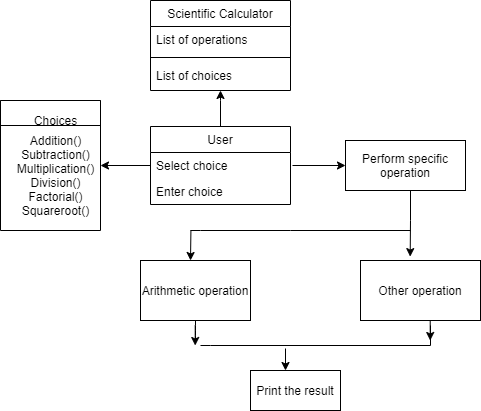

The diagram above was exported from draw.io. Its source (the exported page's mxGraphModel, read from the mxfile embedded in the PNG):
<mxGraphModel dx="2620" dy="551" grid="1" gridSize="10" guides="1" tooltips="1" connect="1" arrows="1" fold="1" page="1" pageScale="1" pageWidth="850" pageHeight="1100" math="0" shadow="0">
  <root>
    <mxCell id="0" />
    <mxCell id="1" parent="0" />
    <mxCell id="1ahK8cG8jzEUT95g2QWL-1" value="Scientific Calculator" style="swimlane;fontStyle=0;childLayout=stackLayout;horizontal=1;startSize=26;horizontalStack=0;resizeParent=1;resizeParentMax=0;resizeLast=0;collapsible=1;marginBottom=0;" vertex="1" parent="1">
      <mxGeometry x="-1530" y="20" width="140" height="90" as="geometry" />
    </mxCell>
    <mxCell id="1ahK8cG8jzEUT95g2QWL-2" value="List of operations" style="text;strokeColor=none;fillColor=none;align=left;verticalAlign=top;spacingLeft=4;spacingRight=4;overflow=hidden;rotatable=0;points=[[0,0.5],[1,0.5]];portConstraint=eastwest;" vertex="1" parent="1ahK8cG8jzEUT95g2QWL-1">
      <mxGeometry y="26" width="140" height="26" as="geometry" />
    </mxCell>
    <mxCell id="1ahK8cG8jzEUT95g2QWL-6" value="" style="line;strokeWidth=1;html=1;" vertex="1" parent="1ahK8cG8jzEUT95g2QWL-1">
      <mxGeometry y="52" width="140" height="10" as="geometry" />
    </mxCell>
    <mxCell id="1ahK8cG8jzEUT95g2QWL-3" value="List of choices" style="text;strokeColor=none;fillColor=none;align=left;verticalAlign=top;spacingLeft=4;spacingRight=4;overflow=hidden;rotatable=0;points=[[0,0.5],[1,0.5]];portConstraint=eastwest;" vertex="1" parent="1ahK8cG8jzEUT95g2QWL-1">
      <mxGeometry y="62" width="140" height="28" as="geometry" />
    </mxCell>
    <mxCell id="1ahK8cG8jzEUT95g2QWL-11" value="" style="swimlane;startSize=0;strokeWidth=1;" vertex="1" parent="1">
      <mxGeometry x="-1680" y="120" width="100" height="130" as="geometry" />
    </mxCell>
    <mxCell id="1ahK8cG8jzEUT95g2QWL-12" value="Choices&lt;br&gt;" style="text;html=1;align=center;verticalAlign=middle;resizable=0;points=[];autosize=1;strokeColor=none;fillColor=none;" vertex="1" parent="1ahK8cG8jzEUT95g2QWL-11">
      <mxGeometry x="25" y="10" width="60" height="20" as="geometry" />
    </mxCell>
    <mxCell id="1ahK8cG8jzEUT95g2QWL-13" value="Addition()&lt;br&gt;Subtraction()&lt;br&gt;Multiplication()&lt;br&gt;Division()&lt;br&gt;Factorial()&lt;br&gt;Squareroot()" style="text;html=1;align=center;verticalAlign=middle;resizable=0;points=[];autosize=1;strokeColor=none;fillColor=none;" vertex="1" parent="1ahK8cG8jzEUT95g2QWL-11">
      <mxGeometry x="10" y="30" width="90" height="90" as="geometry" />
    </mxCell>
    <mxCell id="1ahK8cG8jzEUT95g2QWL-18" value="" style="line;strokeWidth=1;html=1;" vertex="1" parent="1ahK8cG8jzEUT95g2QWL-11">
      <mxGeometry y="20" width="100" height="10" as="geometry" />
    </mxCell>
    <mxCell id="1ahK8cG8jzEUT95g2QWL-21" value="" style="edgeStyle=orthogonalEdgeStyle;rounded=0;orthogonalLoop=1;jettySize=auto;html=1;" edge="1" parent="1" source="1ahK8cG8jzEUT95g2QWL-14" target="1ahK8cG8jzEUT95g2QWL-3">
      <mxGeometry relative="1" as="geometry">
        <Array as="points">
          <mxPoint x="-1460" y="120" />
          <mxPoint x="-1460" y="120" />
        </Array>
      </mxGeometry>
    </mxCell>
    <mxCell id="1ahK8cG8jzEUT95g2QWL-14" value="User" style="swimlane;fontStyle=0;childLayout=stackLayout;horizontal=1;startSize=26;horizontalStack=0;resizeParent=1;resizeParentMax=0;resizeLast=0;collapsible=1;marginBottom=0;strokeWidth=1;" vertex="1" parent="1">
      <mxGeometry x="-1530" y="146" width="140" height="78" as="geometry" />
    </mxCell>
    <mxCell id="1ahK8cG8jzEUT95g2QWL-15" value="Select choice" style="text;strokeColor=none;fillColor=none;align=left;verticalAlign=top;spacingLeft=4;spacingRight=4;overflow=hidden;rotatable=0;points=[[0,0.5],[1,0.5]];portConstraint=eastwest;" vertex="1" parent="1ahK8cG8jzEUT95g2QWL-14">
      <mxGeometry y="26" width="140" height="26" as="geometry" />
    </mxCell>
    <mxCell id="1ahK8cG8jzEUT95g2QWL-16" value="Enter choice" style="text;strokeColor=none;fillColor=none;align=left;verticalAlign=top;spacingLeft=4;spacingRight=4;overflow=hidden;rotatable=0;points=[[0,0.5],[1,0.5]];portConstraint=eastwest;" vertex="1" parent="1ahK8cG8jzEUT95g2QWL-14">
      <mxGeometry y="52" width="140" height="26" as="geometry" />
    </mxCell>
    <mxCell id="1ahK8cG8jzEUT95g2QWL-23" value="" style="edgeStyle=orthogonalEdgeStyle;rounded=0;orthogonalLoop=1;jettySize=auto;html=1;" edge="1" parent="1" source="1ahK8cG8jzEUT95g2QWL-15">
      <mxGeometry relative="1" as="geometry">
        <mxPoint x="-1580" y="185" as="targetPoint" />
      </mxGeometry>
    </mxCell>
    <mxCell id="1ahK8cG8jzEUT95g2QWL-30" value="Perform specific operation" style="rounded=0;whiteSpace=wrap;html=1;strokeWidth=1;" vertex="1" parent="1">
      <mxGeometry x="-1335" y="160" width="120" height="50" as="geometry" />
    </mxCell>
    <mxCell id="1ahK8cG8jzEUT95g2QWL-31" value="" style="endArrow=classic;html=1;entryX=0;entryY=0.5;entryDx=0;entryDy=0;" edge="1" parent="1" target="1ahK8cG8jzEUT95g2QWL-30">
      <mxGeometry width="50" height="50" relative="1" as="geometry">
        <mxPoint x="-1388" y="185" as="sourcePoint" />
        <mxPoint x="-1380" y="190" as="targetPoint" />
      </mxGeometry>
    </mxCell>
    <mxCell id="1ahK8cG8jzEUT95g2QWL-36" value="Arithmetic operation" style="rounded=0;whiteSpace=wrap;html=1;strokeWidth=1;" vertex="1" parent="1">
      <mxGeometry x="-1540" y="280" width="110" height="60" as="geometry" />
    </mxCell>
    <mxCell id="1ahK8cG8jzEUT95g2QWL-37" value="Other operation" style="rounded=0;whiteSpace=wrap;html=1;strokeWidth=1;" vertex="1" parent="1">
      <mxGeometry x="-1320" y="280" width="120" height="60" as="geometry" />
    </mxCell>
    <mxCell id="1ahK8cG8jzEUT95g2QWL-39" value="" style="endArrow=none;html=1;" edge="1" parent="1">
      <mxGeometry width="50" height="50" relative="1" as="geometry">
        <mxPoint x="-1270" y="240" as="sourcePoint" />
        <mxPoint x="-1270" y="210" as="targetPoint" />
      </mxGeometry>
    </mxCell>
    <mxCell id="1ahK8cG8jzEUT95g2QWL-41" value="" style="endArrow=classic;html=1;entryX=0.414;entryY=-0.065;entryDx=0;entryDy=0;entryPerimeter=0;" edge="1" parent="1" target="1ahK8cG8jzEUT95g2QWL-37">
      <mxGeometry width="50" height="50" relative="1" as="geometry">
        <mxPoint x="-1270" y="240" as="sourcePoint" />
        <mxPoint x="-1310" y="230" as="targetPoint" />
      </mxGeometry>
    </mxCell>
    <mxCell id="1ahK8cG8jzEUT95g2QWL-42" value="" style="endArrow=none;html=1;" edge="1" parent="1">
      <mxGeometry width="50" height="50" relative="1" as="geometry">
        <mxPoint x="-1390" y="250" as="sourcePoint" />
        <mxPoint x="-1270" y="250" as="targetPoint" />
      </mxGeometry>
    </mxCell>
    <mxCell id="1ahK8cG8jzEUT95g2QWL-43" value="" style="endArrow=none;html=1;" edge="1" parent="1">
      <mxGeometry width="50" height="50" relative="1" as="geometry">
        <mxPoint x="-1480" y="250" as="sourcePoint" />
        <mxPoint x="-1390" y="250" as="targetPoint" />
      </mxGeometry>
    </mxCell>
    <mxCell id="1ahK8cG8jzEUT95g2QWL-44" value="" style="endArrow=classic;html=1;" edge="1" parent="1">
      <mxGeometry width="50" height="50" relative="1" as="geometry">
        <mxPoint x="-1489.58" y="250" as="sourcePoint" />
        <mxPoint x="-1490" y="280" as="targetPoint" />
        <Array as="points" />
      </mxGeometry>
    </mxCell>
    <mxCell id="1ahK8cG8jzEUT95g2QWL-46" value="" style="endArrow=none;html=1;" edge="1" parent="1">
      <mxGeometry width="50" height="50" relative="1" as="geometry">
        <mxPoint x="-1490" y="250" as="sourcePoint" />
        <mxPoint x="-1480" y="250" as="targetPoint" />
      </mxGeometry>
    </mxCell>
    <mxCell id="1ahK8cG8jzEUT95g2QWL-48" value="Print the result" style="rounded=0;whiteSpace=wrap;html=1;strokeWidth=1;" vertex="1" parent="1">
      <mxGeometry x="-1430" y="390" width="90" height="40" as="geometry" />
    </mxCell>
    <mxCell id="1ahK8cG8jzEUT95g2QWL-49" value="" style="endArrow=none;html=1;entryX=0.5;entryY=1;entryDx=0;entryDy=0;" edge="1" parent="1" target="1ahK8cG8jzEUT95g2QWL-36">
      <mxGeometry width="50" height="50" relative="1" as="geometry">
        <mxPoint x="-1485" y="360" as="sourcePoint" />
        <mxPoint x="-1460" y="360" as="targetPoint" />
        <Array as="points">
          <mxPoint x="-1485" y="350" />
        </Array>
      </mxGeometry>
    </mxCell>
    <mxCell id="1ahK8cG8jzEUT95g2QWL-53" value="" style="line;strokeWidth=1;html=1;" vertex="1" parent="1">
      <mxGeometry x="-1470" y="360" width="220" height="10" as="geometry" />
    </mxCell>
    <mxCell id="1ahK8cG8jzEUT95g2QWL-54" value="" style="line;strokeWidth=1;html=1;" vertex="1" parent="1">
      <mxGeometry x="-1480" y="360" width="10" height="10" as="geometry" />
    </mxCell>
    <mxCell id="1ahK8cG8jzEUT95g2QWL-56" value="" style="line;strokeWidth=1;html=1;rotation=90;" vertex="1" parent="1">
      <mxGeometry x="-1260" y="350" width="20" height="10" as="geometry" />
    </mxCell>
    <mxCell id="1ahK8cG8jzEUT95g2QWL-57" value="" style="endArrow=classic;html=1;" edge="1" parent="1">
      <mxGeometry width="50" height="50" relative="1" as="geometry">
        <mxPoint x="-1250.29" y="340" as="sourcePoint" />
        <mxPoint x="-1250.29" y="360" as="targetPoint" />
      </mxGeometry>
    </mxCell>
    <mxCell id="1ahK8cG8jzEUT95g2QWL-58" value="" style="endArrow=classic;html=1;" edge="1" parent="1">
      <mxGeometry width="50" height="50" relative="1" as="geometry">
        <mxPoint x="-1485.29" y="345" as="sourcePoint" />
        <mxPoint x="-1485.29" y="365" as="targetPoint" />
      </mxGeometry>
    </mxCell>
    <mxCell id="1ahK8cG8jzEUT95g2QWL-59" value="" style="endArrow=classic;html=1;" edge="1" parent="1">
      <mxGeometry width="50" height="50" relative="1" as="geometry">
        <mxPoint x="-1395" y="368" as="sourcePoint" />
        <mxPoint x="-1395" y="390" as="targetPoint" />
      </mxGeometry>
    </mxCell>
  </root>
</mxGraphModel>